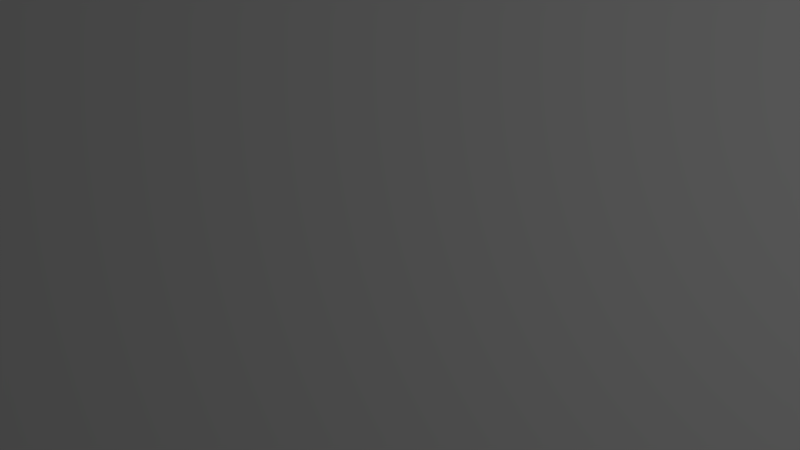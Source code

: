 # Source: earth-race.blend  (saved by Blender 2.66.1; exported with 4.5.12 LTS)
import bpy
from mathutils import Matrix  # noqa: F401  (used for matrix-valued properties, if any)

bpy.ops.wm.read_factory_settings(use_empty=True)
scene = bpy.context.scene
scene.name = 'intro'

# ---- collections
col_collection_1_001 = bpy.data.collections.new('Collection 1.001'); scene.collection.children.link(col_collection_1_001)

# ---- materials (node trees are filled in below, after node groups)
mat_vd = bpy.data.materials.new('vd')
mat_vd.alpha_threshold = 0.0
mat_vd.use_transparent_shadow = False
mat_vd.roughness = 0.5
mat_vd.line_color = (0.0, 0.0, 0.0, 1.0)

# ---- material node trees

# ---- world
world_world_002 = bpy.data.worlds.new('World.002'); scene.world = world_world_002
world_world_002.color = (0.05088, 0.05088, 0.05088)
world_world_002.use_sun_shadow = False
world_world_002.sun_shadow_jitter_overblur = 0.0
world_world_002.cycles.sampling_method = 'MANUAL'
world_world_002.cycles.sample_map_resolution = 256

# ---- cameras
cam_camera_004 = bpy.data.cameras.new('Camera.004')
cam_camera_004.clip_end = 100.0
cam_camera_004.lens = 35.0
cam_camera_004.sensor_width = 32.0
cam_camera_004.sensor_height = 18.0
cam_camera_004.ortho_scale = 7.314
cam_camera_004.dof.focus_distance = 0.0
cam_camera_004.dof.aperture_fstop = 128.0

# ---- lights
light_lamp_002 = bpy.data.lights.new('Lamp.002', 'POINT')
light_lamp_002.transmission_factor = 0.0
light_lamp_002.cutoff_distance = 30.0
light_lamp_002.energy = 100.0
light_lamp_002.shadow_buffer_clip_start = 1.001
light_lamp_002.shadow_soft_size = 1.0
light_lamp_002.shadow_maximum_resolution = 0.006
light_lamp_002.use_absolute_resolution = True
light_lamp_002.cycles.use_multiple_importance_sampling = False

# ---- meshes
me_plane_001 = bpy.data.meshes.new('Plane.001')
me_plane_001.from_pydata([(2.444, -1.375, 0.0), (-2.444, -1.375, 0.0), (2.444, 1.375, 0.0), (-2.444, 1.375, 0.0)], [], [(2, 3, 1, 0)])
_uv = me_plane_001.uv_layers.new(name='UV coord')
_uv.uv.foreach_set('vector', [1.0, 0.9948, 0.0, 0.9948, 0.0, 0.0, 1.0, 0.0])
me_plane_001.materials.append(mat_vd)
me_plane_001.use_remesh_preserve_volume = False
me_plane_001.use_remesh_preserve_attributes = False
me_plane_001.use_mirror_vertex_groups = False
me_plane_001.update()

# ---- objects
ob_plane_001 = bpy.data.objects.new('Plane.001', me_plane_001)
ob_lamp_002 = bpy.data.objects.new('Lamp.002', light_lamp_002)
ob_camera_004 = bpy.data.objects.new('Camera.004', cam_camera_004)

# ---- transforms, parenting, visibility, modifiers, constraints
ob_plane_001.location = (0.0, 0.0, 0.0)
ob_plane_001.lineart.crease_threshold = 0.0
ob_lamp_002.location = (4.076, 1.005, 5.904)
ob_lamp_002.rotation_euler = (0.6503, 0.05522, 1.866)
ob_lamp_002.lock_rotations_4d = False
ob_lamp_002.empty_display_type = 'ARROWS'
ob_lamp_002.color = (0.0, 0.0, 0.0, 0.0)
ob_lamp_002.lineart.crease_threshold = 0.0
ob_camera_004.location = (0.0, 0.0, 5.344)
ob_camera_004.lock_rotations_4d = False
ob_camera_004.empty_display_type = 'ARROWS'
ob_camera_004.color = (0.0, 0.0, 0.0, 0.0)
ob_camera_004.display_type = 'WIRE'
ob_camera_004.lineart.crease_threshold = 0.0

# ---- collection membership
col_collection_1_001.objects.link(ob_plane_001)
col_collection_1_001.objects.link(ob_lamp_002)
col_collection_1_001.objects.link(ob_camera_004)

# ---- scene / render settings (as saved in the file)
scene.camera = ob_camera_004
scene.frame_start = 1; scene.frame_end = 250; scene.frame_set(1)
scene.render.engine = 'BLENDER_EEVEE_NEXT'
scene.render.image_settings.color_mode = 'RGB'
scene.render.image_settings.compression = 90
scene.render.resolution_percentage = 50
scene.render.dither_intensity = 0.0
scene.render.bake_margin = 2
scene.render.bake_bias = 0.0
scene.cycles.use_denoising = False
scene.cycles.samples = 10
scene.cycles.sampling_pattern = 'TABULATED_SOBOL'
scene.cycles.light_sampling_threshold = 0.0
scene.cycles.use_adaptive_sampling = False
scene.cycles.use_light_tree = False
scene.cycles.blur_glossy = 0.0
scene.cycles.volume_bounces = 1
scene.cycles.pixel_filter_type = 'GAUSSIAN'
scene.cycles.sample_clamp_indirect = 0.0
scene.view_settings.view_transform = 'Standard'
bpy.context.view_layer.update()
